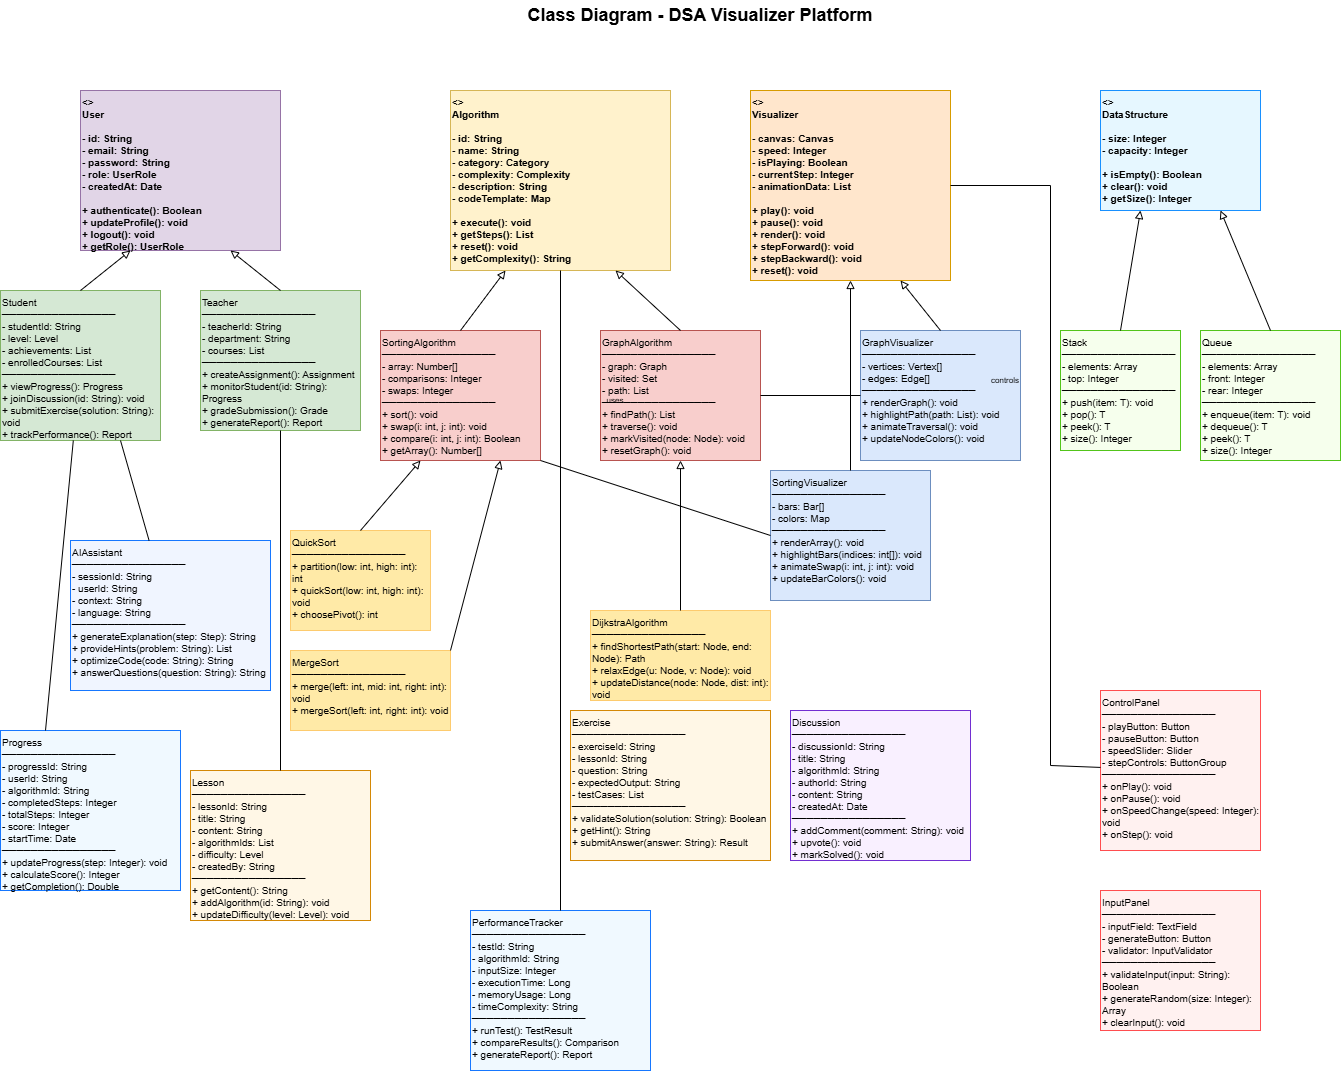

The diagram above was exported from draw.io. Its source (the exported page's mxGraphModel, read from the mxfile embedded in the PNG):
<mxGraphModel dx="893" dy="388" grid="1" gridSize="10" guides="1" tooltips="1" connect="1" arrows="1" fold="1" page="1" pageScale="1" pageWidth="1400" pageHeight="2000" math="0" shadow="0">
  <root>
    <mxCell id="0" />
    <mxCell id="1" parent="0" />
    <mxCell id="title" value="Class Diagram - DSA Visualizer Platform" style="text;html=1;align=center;verticalAlign=middle;whiteSpace=wrap;rounded=0;fontSize=18;fontStyle=1" parent="1" vertex="1">
      <mxGeometry x="400" y="30" width="600" height="30" as="geometry" />
    </mxCell>
    <mxCell id="user" value="&lt;&lt;abstract&gt;&gt;&#10;User&#10;────────────────&#10;- id: String&#10;- email: String&#10;- password: String&#10;- role: UserRole&#10;- createdAt: Date&#10;────────────────&#10;+ authenticate(): Boolean&#10;+ updateProfile(): void&#10;+ logout(): void&#10;+ getRole(): UserRole" style="whiteSpace=wrap;html=1;fontSize=10;fillColor=#e1d5e7;strokeColor=#9673a6;align=left;verticalAlign=top;fontStyle=1" parent="1" vertex="1">
      <mxGeometry x="80" y="120" width="200" height="160" as="geometry" />
    </mxCell>
    <mxCell id="student" value="Student&#10;────────────────&#10;- studentId: String&#10;- level: Level&#10;- achievements: List&lt;String&gt;&#10;- enrolledCourses: List&lt;String&gt;&#10;────────────────&#10;+ viewProgress(): Progress&#10;+ joinDiscussion(id: String): void&#10;+ submitExercise(solution: String): void&#10;+ trackPerformance(): Report" style="whiteSpace=wrap;html=1;fontSize=10;fillColor=#d5e8d4;strokeColor=#82b366;align=left;verticalAlign=top" parent="1" vertex="1">
      <mxGeometry y="320" width="160" height="150" as="geometry" />
    </mxCell>
    <mxCell id="teacher" value="Teacher&#10;────────────────&#10;- teacherId: String&#10;- department: String&#10;- courses: List&lt;String&gt;&#10;────────────────&#10;+ createAssignment(): Assignment&#10;+ monitorStudent(id: String): Progress&#10;+ gradeSubmission(): Grade&#10;+ generateReport(): Report" style="whiteSpace=wrap;html=1;fontSize=10;fillColor=#d5e8d4;strokeColor=#82b366;align=left;verticalAlign=top" parent="1" vertex="1">
      <mxGeometry x="200" y="320" width="160" height="140" as="geometry" />
    </mxCell>
    <mxCell id="algorithm" value="&lt;&lt;abstract&gt;&gt;&#10;Algorithm&#10;────────────────&#10;- id: String&#10;- name: String&#10;- category: Category&#10;- complexity: Complexity&#10;- description: String&#10;- codeTemplate: Map&lt;Language, String&gt;&#10;────────────────&#10;+ execute(): void&#10;+ getSteps(): List&lt;Step&gt;&#10;+ reset(): void&#10;+ getComplexity(): String" style="whiteSpace=wrap;html=1;fontSize=10;fillColor=#fff2cc;strokeColor=#d6b656;align=left;verticalAlign=top;fontStyle=1" parent="1" vertex="1">
      <mxGeometry x="450" y="120" width="220" height="180" as="geometry" />
    </mxCell>
    <mxCell id="sorting" value="SortingAlgorithm&#10;────────────────&#10;- array: Number[]&#10;- comparisons: Integer&#10;- swaps: Integer&#10;────────────────&#10;+ sort(): void&#10;+ swap(i: int, j: int): void&#10;+ compare(i: int, j: int): Boolean&#10;+ getArray(): Number[]" style="whiteSpace=wrap;html=1;fontSize=10;fillColor=#f8cecc;strokeColor=#b85450;align=left;verticalAlign=top" parent="1" vertex="1">
      <mxGeometry x="380" y="360" width="160" height="130" as="geometry" />
    </mxCell>
    <mxCell id="graph-algo" value="GraphAlgorithm&#10;────────────────&#10;- graph: Graph&#10;- visited: Set&lt;Node&gt;&#10;- path: List&lt;Node&gt;&#10;────────────────&#10;+ findPath(): List&lt;Node&gt;&#10;+ traverse(): void&#10;+ markVisited(node: Node): void&#10;+ resetGraph(): void" style="whiteSpace=wrap;html=1;fontSize=10;fillColor=#f8cecc;strokeColor=#b85450;align=left;verticalAlign=top" parent="1" vertex="1">
      <mxGeometry x="600" y="360" width="160" height="130" as="geometry" />
    </mxCell>
    <mxCell id="quicksort" value="QuickSort&#10;────────────────&#10;+ partition(low: int, high: int): int&#10;+ quickSort(low: int, high: int): void&#10;+ choosePivot(): int" style="whiteSpace=wrap;html=1;fontSize=10;fillColor=#ffeaa7;strokeColor=#fdcb6e;align=left;verticalAlign=top" parent="1" vertex="1">
      <mxGeometry x="290" y="560" width="140" height="100" as="geometry" />
    </mxCell>
    <mxCell id="mergesort" value="MergeSort&#10;────────────────&#10;+ merge(left: int, mid: int, right: int): void&#10;+ mergeSort(left: int, right: int): void" style="whiteSpace=wrap;html=1;fontSize=10;fillColor=#ffeaa7;strokeColor=#fdcb6e;align=left;verticalAlign=top" parent="1" vertex="1">
      <mxGeometry x="290" y="680" width="160" height="80" as="geometry" />
    </mxCell>
    <mxCell id="dijkstra" value="DijkstraAlgorithm&#10;────────────────&#10;+ findShortestPath(start: Node, end: Node): Path&#10;+ relaxEdge(u: Node, v: Node): void&#10;+ updateDistance(node: Node, dist: int): void" style="whiteSpace=wrap;html=1;fontSize=10;fillColor=#ffeaa7;strokeColor=#fdcb6e;align=left;verticalAlign=top" parent="1" vertex="1">
      <mxGeometry x="590" y="640" width="180" height="90" as="geometry" />
    </mxCell>
    <mxCell id="visualizer" value="&lt;&lt;abstract&gt;&gt;&#10;Visualizer&#10;────────────────&#10;- canvas: Canvas&#10;- speed: Integer&#10;- isPlaying: Boolean&#10;- currentStep: Integer&#10;- animationData: List&lt;Step&gt;&#10;────────────────&#10;+ play(): void&#10;+ pause(): void&#10;+ render(): void&#10;+ stepForward(): void&#10;+ stepBackward(): void&#10;+ reset(): void" style="whiteSpace=wrap;html=1;fontSize=10;fillColor=#ffe6cc;strokeColor=#d79b00;align=left;verticalAlign=top;fontStyle=1" parent="1" vertex="1">
      <mxGeometry x="750" y="120" width="200" height="190" as="geometry" />
    </mxCell>
    <mxCell id="sorting-vis" value="SortingVisualizer&#10;────────────────&#10;- bars: Bar[]&#10;- colors: Map&lt;String, Color&gt;&#10;────────────────&#10;+ renderArray(): void&#10;+ highlightBars(indices: int[]): void&#10;+ animateSwap(i: int, j: int): void&#10;+ updateBarColors(): void" style="whiteSpace=wrap;html=1;fontSize=10;fillColor=#dae8fc;strokeColor=#6c8ebf;align=left;verticalAlign=top" parent="1" vertex="1">
      <mxGeometry x="770" y="500" width="160" height="130" as="geometry" />
    </mxCell>
    <mxCell id="graph-vis" value="GraphVisualizer&#10;────────────────&#10;- vertices: Vertex[]&#10;- edges: Edge[]&#10;────────────────&#10;+ renderGraph(): void&#10;+ highlightPath(path: List&lt;Node&gt;): void&#10;+ animateTraversal(): void&#10;+ updateNodeColors(): void" style="whiteSpace=wrap;html=1;fontSize=10;fillColor=#dae8fc;strokeColor=#6c8ebf;align=left;verticalAlign=top" parent="1" vertex="1">
      <mxGeometry x="860" y="360" width="160" height="130" as="geometry" />
    </mxCell>
    <mxCell id="datastructure" value="&lt;&lt;abstract&gt;&gt;&#10;DataStructure&#10;────────────────&#10;- size: Integer&#10;- capacity: Integer&#10;────────────────&#10;+ isEmpty(): Boolean&#10;+ clear(): void&#10;+ getSize(): Integer" style="whiteSpace=wrap;html=1;fontSize=10;fillColor=#e6f7ff;strokeColor=#1890ff;align=left;verticalAlign=top;fontStyle=1" parent="1" vertex="1">
      <mxGeometry x="1100" y="120" width="160" height="120" as="geometry" />
    </mxCell>
    <mxCell id="stack" value="Stack&lt;T&gt;&#10;────────────────&#10;- elements: Array&lt;T&gt;&#10;- top: Integer&#10;────────────────&#10;+ push(item: T): void&#10;+ pop(): T&#10;+ peek(): T&#10;+ size(): Integer" style="whiteSpace=wrap;html=1;fontSize=10;fillColor=#f6ffed;strokeColor=#52c41a;align=left;verticalAlign=top" parent="1" vertex="1">
      <mxGeometry x="1060" y="360" width="120" height="120" as="geometry" />
    </mxCell>
    <mxCell id="queue" value="Queue&lt;T&gt;&#10;────────────────&#10;- elements: Array&lt;T&gt;&#10;- front: Integer&#10;- rear: Integer&#10;────────────────&#10;+ enqueue(item: T): void&#10;+ dequeue(): T&#10;+ peek(): T&#10;+ size(): Integer" style="whiteSpace=wrap;html=1;fontSize=10;fillColor=#f6ffed;strokeColor=#52c41a;align=left;verticalAlign=top" parent="1" vertex="1">
      <mxGeometry x="1200" y="360" width="140" height="130" as="geometry" />
    </mxCell>
    <mxCell id="ai-assistant" value="AIAssistant&#10;────────────────&#10;- sessionId: String&#10;- userId: String&#10;- context: String&#10;- language: String&#10;────────────────&#10;+ generateExplanation(step: Step): String&#10;+ provideHints(problem: String): List&lt;String&gt;&#10;+ optimizeCode(code: String): String&#10;+ answerQuestions(question: String): String" style="whiteSpace=wrap;html=1;fontSize=10;fillColor=#f0f5ff;strokeColor=#1677ff;align=left;verticalAlign=top" parent="1" vertex="1">
      <mxGeometry x="70" y="570" width="200" height="150" as="geometry" />
    </mxCell>
    <mxCell id="lesson" value="Lesson&#10;────────────────&#10;- lessonId: String&#10;- title: String&#10;- content: String&#10;- algorithmIds: List&lt;String&gt;&#10;- difficulty: Level&#10;- createdBy: String&#10;────────────────&#10;+ getContent(): String&#10;+ addAlgorithm(id: String): void&#10;+ updateDifficulty(level: Level): void" style="whiteSpace=wrap;html=1;fontSize=10;fillColor=#fff7e6;strokeColor=#d48806;align=left;verticalAlign=top" parent="1" vertex="1">
      <mxGeometry x="190" y="800" width="180" height="150" as="geometry" />
    </mxCell>
    <mxCell id="exercise" value="Exercise&#10;────────────────&#10;- exerciseId: String&#10;- lessonId: String&#10;- question: String&#10;- expectedOutput: String&#10;- testCases: List&lt;TestCase&gt;&#10;────────────────&#10;+ validateSolution(solution: String): Boolean&#10;+ getHint(): String&#10;+ submitAnswer(answer: String): Result" style="whiteSpace=wrap;html=1;fontSize=10;fillColor=#fff7e6;strokeColor=#d48806;align=left;verticalAlign=top" parent="1" vertex="1">
      <mxGeometry x="570" y="740" width="200" height="150" as="geometry" />
    </mxCell>
    <mxCell id="discussion" value="Discussion&#10;────────────────&#10;- discussionId: String&#10;- title: String&#10;- algorithmId: String&#10;- authorId: String&#10;- content: String&#10;- createdAt: Date&#10;────────────────&#10;+ addComment(comment: String): void&#10;+ upvote(): void&#10;+ markSolved(): void" style="whiteSpace=wrap;html=1;fontSize=10;fillColor=#f9f0ff;strokeColor=#722ed1;align=left;verticalAlign=top" parent="1" vertex="1">
      <mxGeometry x="790" y="740" width="180" height="150" as="geometry" />
    </mxCell>
    <mxCell id="progress" value="Progress&#10;────────────────&#10;- progressId: String&#10;- userId: String&#10;- algorithmId: String&#10;- completedSteps: Integer&#10;- totalSteps: Integer&#10;- score: Integer&#10;- startTime: Date&#10;────────────────&#10;+ updateProgress(step: Integer): void&#10;+ calculateScore(): Integer&#10;+ getCompletion(): Double" style="whiteSpace=wrap;html=1;fontSize=10;fillColor=#f0f9ff;strokeColor=#1677ff;align=left;verticalAlign=top" parent="1" vertex="1">
      <mxGeometry y="760" width="180" height="160" as="geometry" />
    </mxCell>
    <mxCell id="performance-tracker" value="PerformanceTracker&#10;────────────────&#10;- testId: String&#10;- algorithmId: String&#10;- inputSize: Integer&#10;- executionTime: Long&#10;- memoryUsage: Long&#10;- timeComplexity: String&#10;────────────────&#10;+ runTest(): TestResult&#10;+ compareResults(): Comparison&#10;+ generateReport(): Report" style="whiteSpace=wrap;html=1;fontSize=10;fillColor=#f0f9ff;strokeColor=#1677ff;align=left;verticalAlign=top" parent="1" vertex="1">
      <mxGeometry x="470" y="940" width="180" height="160" as="geometry" />
    </mxCell>
    <mxCell id="control-panel" value="ControlPanel&#10;────────────────&#10;- playButton: Button&#10;- pauseButton: Button&#10;- speedSlider: Slider&#10;- stepControls: ButtonGroup&#10;────────────────&#10;+ onPlay(): void&#10;+ onPause(): void&#10;+ onSpeedChange(speed: Integer): void&#10;+ onStep(): void" style="whiteSpace=wrap;html=1;fontSize=10;fillColor=#fff1f0;strokeColor=#ff4d4f;align=left;verticalAlign=top" parent="1" vertex="1">
      <mxGeometry x="1100" y="720" width="160" height="160" as="geometry" />
    </mxCell>
    <mxCell id="input-panel" value="InputPanel&#10;────────────────&#10;- inputField: TextField&#10;- generateButton: Button&#10;- validator: InputValidator&#10;────────────────&#10;+ validateInput(input: String): Boolean&#10;+ generateRandom(size: Integer): Array&#10;+ clearInput(): void" style="whiteSpace=wrap;html=1;fontSize=10;fillColor=#fff1f0;strokeColor=#ff4d4f;align=left;verticalAlign=top" parent="1" vertex="1">
      <mxGeometry x="1100" y="920" width="160" height="140" as="geometry" />
    </mxCell>
    <mxCell id="inherit-student" style="endArrow=block;endFill=0;html=1;rounded=0;exitX=0.5;exitY=0;exitDx=0;exitDy=0;entryX=0.25;entryY=1;entryDx=0;entryDy=0" parent="1" source="student" target="user" edge="1">
      <mxGeometry width="50" height="50" relative="1" as="geometry">
        <mxPoint x="400" y="400" as="sourcePoint" />
        <mxPoint x="450" y="350" as="targetPoint" />
      </mxGeometry>
    </mxCell>
    <mxCell id="inherit-teacher" style="endArrow=block;endFill=0;html=1;rounded=0;exitX=0.5;exitY=0;exitDx=0;exitDy=0;entryX=0.75;entryY=1;entryDx=0;entryDy=0" parent="1" source="teacher" target="user" edge="1">
      <mxGeometry width="50" height="50" relative="1" as="geometry">
        <mxPoint x="400" y="400" as="sourcePoint" />
        <mxPoint x="450" y="350" as="targetPoint" />
      </mxGeometry>
    </mxCell>
    <mxCell id="inherit-sorting" style="endArrow=block;endFill=0;html=1;rounded=0;exitX=0.5;exitY=0;exitDx=0;exitDy=0;entryX=0.25;entryY=1;entryDx=0;entryDy=0" parent="1" source="sorting" target="algorithm" edge="1">
      <mxGeometry width="50" height="50" relative="1" as="geometry">
        <mxPoint x="400" y="400" as="sourcePoint" />
        <mxPoint x="450" y="350" as="targetPoint" />
      </mxGeometry>
    </mxCell>
    <mxCell id="inherit-graph" style="endArrow=block;endFill=0;html=1;rounded=0;exitX=0.5;exitY=0;exitDx=0;exitDy=0;entryX=0.75;entryY=1;entryDx=0;entryDy=0" parent="1" source="graph-algo" target="algorithm" edge="1">
      <mxGeometry width="50" height="50" relative="1" as="geometry">
        <mxPoint x="400" y="400" as="sourcePoint" />
        <mxPoint x="450" y="350" as="targetPoint" />
      </mxGeometry>
    </mxCell>
    <mxCell id="inherit-quicksort" style="endArrow=block;endFill=0;html=1;rounded=0;exitX=0.5;exitY=0;exitDx=0;exitDy=0;entryX=0.25;entryY=1;entryDx=0;entryDy=0" parent="1" source="quicksort" target="sorting" edge="1">
      <mxGeometry width="50" height="50" relative="1" as="geometry">
        <mxPoint x="400" y="500" as="sourcePoint" />
        <mxPoint x="450" y="450" as="targetPoint" />
      </mxGeometry>
    </mxCell>
    <mxCell id="inherit-mergesort" style="endArrow=block;endFill=0;html=1;rounded=0;exitX=1;exitY=0;exitDx=0;exitDy=0;entryX=0.75;entryY=1;entryDx=0;entryDy=0" parent="1" source="mergesort" target="sorting" edge="1">
      <mxGeometry width="50" height="50" relative="1" as="geometry">
        <mxPoint x="400" y="500" as="sourcePoint" />
        <mxPoint x="450" y="450" as="targetPoint" />
      </mxGeometry>
    </mxCell>
    <mxCell id="inherit-dijkstra" style="endArrow=block;endFill=0;html=1;rounded=0;exitX=0.5;exitY=0;exitDx=0;exitDy=0;entryX=0.5;entryY=1;entryDx=0;entryDy=0" parent="1" source="dijkstra" target="graph-algo" edge="1">
      <mxGeometry width="50" height="50" relative="1" as="geometry">
        <mxPoint x="400" y="500" as="sourcePoint" />
        <mxPoint x="450" y="450" as="targetPoint" />
      </mxGeometry>
    </mxCell>
    <mxCell id="inherit-sorting-vis" style="endArrow=block;endFill=0;html=1;rounded=0;exitX=0.5;exitY=0;exitDx=0;exitDy=0;entryX=0.5;entryY=1;entryDx=0;entryDy=0;" parent="1" source="sorting-vis" target="visualizer" edge="1">
      <mxGeometry width="50" height="50" relative="1" as="geometry">
        <mxPoint x="700" y="400" as="sourcePoint" />
        <mxPoint x="750" y="350" as="targetPoint" />
      </mxGeometry>
    </mxCell>
    <mxCell id="inherit-graph-vis" style="endArrow=block;endFill=0;html=1;rounded=0;exitX=0.5;exitY=0;exitDx=0;exitDy=0;entryX=0.75;entryY=1;entryDx=0;entryDy=0" parent="1" source="graph-vis" target="visualizer" edge="1">
      <mxGeometry width="50" height="50" relative="1" as="geometry">
        <mxPoint x="700" y="400" as="sourcePoint" />
        <mxPoint x="750" y="350" as="targetPoint" />
      </mxGeometry>
    </mxCell>
    <mxCell id="inherit-stack" style="endArrow=block;endFill=0;html=1;rounded=0;exitX=0.5;exitY=0;exitDx=0;exitDy=0;entryX=0.25;entryY=1;entryDx=0;entryDy=0" parent="1" source="stack" target="datastructure" edge="1">
      <mxGeometry width="50" height="50" relative="1" as="geometry">
        <mxPoint x="1000" y="300" as="sourcePoint" />
        <mxPoint x="1050" y="250" as="targetPoint" />
      </mxGeometry>
    </mxCell>
    <mxCell id="inherit-queue" style="endArrow=block;endFill=0;html=1;rounded=0;exitX=0.5;exitY=0;exitDx=0;exitDy=0;entryX=0.75;entryY=1;entryDx=0;entryDy=0" parent="1" source="queue" target="datastructure" edge="1">
      <mxGeometry width="50" height="50" relative="1" as="geometry">
        <mxPoint x="1200" y="300" as="sourcePoint" />
        <mxPoint x="1250" y="250" as="targetPoint" />
      </mxGeometry>
    </mxCell>
    <mxCell id="assoc-vis-sort" style="endArrow=none;html=1;rounded=0;exitX=1;exitY=1;exitDx=0;exitDy=0;entryX=0;entryY=0.5;entryDx=0;entryDy=0" parent="1" source="sorting" target="sorting-vis" edge="1">
      <mxGeometry width="50" height="50" relative="1" as="geometry">
        <mxPoint x="600" y="400" as="sourcePoint" />
        <mxPoint x="650" y="350" as="targetPoint" />
      </mxGeometry>
    </mxCell>
    <mxCell id="assoc-vis-graph" style="endArrow=none;html=1;rounded=0;exitX=1;exitY=0.5;exitDx=0;exitDy=0;entryX=0;entryY=0.5;entryDx=0;entryDy=0" parent="1" source="graph-algo" target="graph-vis" edge="1">
      <mxGeometry width="50" height="50" relative="1" as="geometry">
        <mxPoint x="750" y="400" as="sourcePoint" />
        <mxPoint x="800" y="350" as="targetPoint" />
      </mxGeometry>
    </mxCell>
    <mxCell id="assoc-student-progress" style="endArrow=none;html=1;rounded=0;entryX=0.25;entryY=0;entryDx=0;entryDy=0;" parent="1" source="student" target="progress" edge="1">
      <mxGeometry width="50" height="50" relative="1" as="geometry">
        <mxPoint x="150" y="500" as="sourcePoint" />
        <mxPoint x="200" y="450" as="targetPoint" />
      </mxGeometry>
    </mxCell>
    <mxCell id="assoc-teacher-lesson" style="endArrow=none;html=1;rounded=0;exitX=0.5;exitY=1;exitDx=0;exitDy=0;entryX=0.5;entryY=0;entryDx=0;entryDy=0" parent="1" source="teacher" target="lesson" edge="1">
      <mxGeometry width="50" height="50" relative="1" as="geometry">
        <mxPoint x="350" y="500" as="sourcePoint" />
        <mxPoint x="400" y="450" as="targetPoint" />
      </mxGeometry>
    </mxCell>
    <mxCell id="assoc-control-vis" style="endArrow=none;html=1;rounded=0;entryX=1;entryY=0.5;entryDx=0;entryDy=0;" parent="1" source="control-panel" target="visualizer" edge="1">
      <mxGeometry width="50" height="50" relative="1" as="geometry">
        <mxPoint x="1150" y="795" as="sourcePoint" />
        <mxPoint x="1000" y="210" as="targetPoint" />
        <Array as="points">
          <mxPoint x="1050" y="795" />
          <mxPoint x="1050" y="215" />
        </Array>
      </mxGeometry>
    </mxCell>
    <mxCell id="mult7" value="uses" style="text;html=1;align=center;verticalAlign=middle;whiteSpace=wrap;rounded=0;fontSize=8" parent="1" vertex="1">
      <mxGeometry x="600" y="420" width="30" height="20" as="geometry" />
    </mxCell>
    <mxCell id="mult8" value="controls" style="text;html=1;align=center;verticalAlign=middle;whiteSpace=wrap;rounded=0;fontSize=8" parent="1" vertex="1">
      <mxGeometry x="980" y="400" width="50" height="20" as="geometry" />
    </mxCell>
    <mxCell id="3" style="endArrow=none;html=1;rounded=0;" parent="1" source="algorithm" target="performance-tracker" edge="1">
      <mxGeometry width="50" height="50" relative="1" as="geometry">
        <mxPoint x="310" y="490" as="sourcePoint" />
        <mxPoint x="420" y="730" as="targetPoint" />
      </mxGeometry>
    </mxCell>
    <mxCell id="4" style="endArrow=none;html=1;rounded=0;exitX=0.75;exitY=1;exitDx=0;exitDy=0;" parent="1" source="student" target="ai-assistant" edge="1">
      <mxGeometry width="50" height="50" relative="1" as="geometry">
        <mxPoint x="100" y="480" as="sourcePoint" />
        <mxPoint x="-50" y="850" as="targetPoint" />
      </mxGeometry>
    </mxCell>
  </root>
</mxGraphModel>